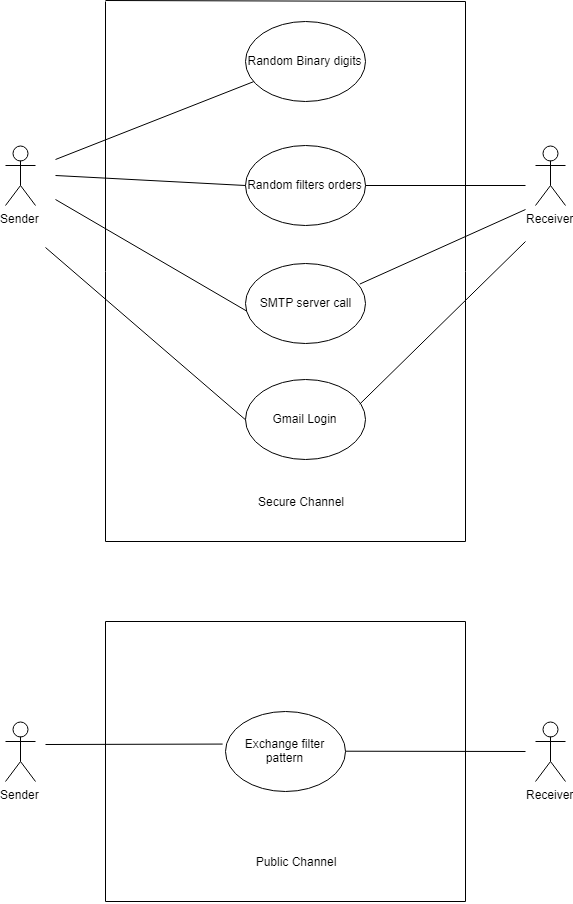

The diagram above was exported from draw.io. Its source (the exported page's mxGraphModel, read from the mxfile embedded in the PNG):
<mxGraphModel dx="1200" dy="646" grid="1" gridSize="10" guides="1" tooltips="1" connect="1" arrows="1" fold="1" page="1" pageScale="1" pageWidth="850" pageHeight="1100" math="0" shadow="0">
  <root>
    <mxCell id="0" />
    <mxCell id="1" parent="0" />
    <mxCell id="rTF8mZTq0ATFy4_SPA2W-2" value="Sender" style="shape=umlActor;verticalLabelPosition=bottom;labelBackgroundColor=#ffffff;verticalAlign=top;html=1;outlineConnect=0;" vertex="1" parent="1">
      <mxGeometry x="80" y="164" width="30" height="60" as="geometry" />
    </mxCell>
    <mxCell id="rTF8mZTq0ATFy4_SPA2W-11" value="Receiver" style="shape=umlActor;verticalLabelPosition=bottom;labelBackgroundColor=#ffffff;verticalAlign=top;html=1;outlineConnect=0;" vertex="1" parent="1">
      <mxGeometry x="610" y="164" width="30" height="60" as="geometry" />
    </mxCell>
    <mxCell id="rTF8mZTq0ATFy4_SPA2W-12" value="Random Binary digits" style="ellipse;whiteSpace=wrap;html=1;" vertex="1" parent="1">
      <mxGeometry x="320" y="40" width="120" height="80" as="geometry" />
    </mxCell>
    <mxCell id="rTF8mZTq0ATFy4_SPA2W-13" value="Random filters orders" style="ellipse;whiteSpace=wrap;html=1;" vertex="1" parent="1">
      <mxGeometry x="320" y="164" width="120" height="80" as="geometry" />
    </mxCell>
    <mxCell id="rTF8mZTq0ATFy4_SPA2W-14" value="SMTP server call" style="ellipse;whiteSpace=wrap;html=1;" vertex="1" parent="1">
      <mxGeometry x="320" y="282" width="120" height="80" as="geometry" />
    </mxCell>
    <mxCell id="rTF8mZTq0ATFy4_SPA2W-15" value="Gmail Login" style="ellipse;whiteSpace=wrap;html=1;" vertex="1" parent="1">
      <mxGeometry x="320" y="398" width="120" height="80" as="geometry" />
    </mxCell>
    <mxCell id="rTF8mZTq0ATFy4_SPA2W-16" value="" style="endArrow=none;html=1;" edge="1" parent="1" target="rTF8mZTq0ATFy4_SPA2W-12">
      <mxGeometry width="50" height="50" relative="1" as="geometry">
        <mxPoint x="130" y="178" as="sourcePoint" />
        <mxPoint x="140" y="920" as="targetPoint" />
        <Array as="points" />
      </mxGeometry>
    </mxCell>
    <mxCell id="rTF8mZTq0ATFy4_SPA2W-17" value="" style="endArrow=none;html=1;entryX=0;entryY=0.5;entryDx=0;entryDy=0;" edge="1" parent="1" target="rTF8mZTq0ATFy4_SPA2W-13">
      <mxGeometry width="50" height="50" relative="1" as="geometry">
        <mxPoint x="130" y="194" as="sourcePoint" />
        <mxPoint x="310" y="606" as="targetPoint" />
      </mxGeometry>
    </mxCell>
    <mxCell id="rTF8mZTq0ATFy4_SPA2W-18" value="" style="endArrow=none;html=1;entryX=0.017;entryY=0.588;entryDx=0;entryDy=0;entryPerimeter=0;" edge="1" parent="1" target="rTF8mZTq0ATFy4_SPA2W-14">
      <mxGeometry width="50" height="50" relative="1" as="geometry">
        <mxPoint x="130" y="218" as="sourcePoint" />
        <mxPoint x="140" y="920" as="targetPoint" />
      </mxGeometry>
    </mxCell>
    <mxCell id="rTF8mZTq0ATFy4_SPA2W-19" value="" style="endArrow=none;html=1;entryX=0;entryY=0.5;entryDx=0;entryDy=0;" edge="1" parent="1" target="rTF8mZTq0ATFy4_SPA2W-15">
      <mxGeometry width="50" height="50" relative="1" as="geometry">
        <mxPoint x="120" y="266" as="sourcePoint" />
        <mxPoint x="140" y="920" as="targetPoint" />
      </mxGeometry>
    </mxCell>
    <mxCell id="rTF8mZTq0ATFy4_SPA2W-20" value="" style="endArrow=none;html=1;exitX=1;exitY=0.5;exitDx=0;exitDy=0;" edge="1" parent="1" source="rTF8mZTq0ATFy4_SPA2W-13">
      <mxGeometry width="50" height="50" relative="1" as="geometry">
        <mxPoint x="90" y="970" as="sourcePoint" />
        <mxPoint x="600" y="204" as="targetPoint" />
      </mxGeometry>
    </mxCell>
    <mxCell id="rTF8mZTq0ATFy4_SPA2W-21" value="" style="endArrow=none;html=1;exitX=0.95;exitY=0.25;exitDx=0;exitDy=0;exitPerimeter=0;" edge="1" parent="1" source="rTF8mZTq0ATFy4_SPA2W-14">
      <mxGeometry width="50" height="50" relative="1" as="geometry">
        <mxPoint x="90" y="1040" as="sourcePoint" />
        <mxPoint x="600" y="228" as="targetPoint" />
      </mxGeometry>
    </mxCell>
    <mxCell id="rTF8mZTq0ATFy4_SPA2W-22" value="" style="endArrow=none;html=1;exitX=0.958;exitY=0.3;exitDx=0;exitDy=0;exitPerimeter=0;" edge="1" parent="1" source="rTF8mZTq0ATFy4_SPA2W-15">
      <mxGeometry width="50" height="50" relative="1" as="geometry">
        <mxPoint x="439" y="830" as="sourcePoint" />
        <mxPoint x="600" y="260" as="targetPoint" />
      </mxGeometry>
    </mxCell>
    <mxCell id="rTF8mZTq0ATFy4_SPA2W-23" value="" style="endArrow=none;html=1;" edge="1" parent="1">
      <mxGeometry width="50" height="50" relative="1" as="geometry">
        <mxPoint x="180" y="20" as="sourcePoint" />
        <mxPoint x="180" y="560" as="targetPoint" />
      </mxGeometry>
    </mxCell>
    <mxCell id="rTF8mZTq0ATFy4_SPA2W-24" value="" style="endArrow=none;html=1;" edge="1" parent="1">
      <mxGeometry width="50" height="50" relative="1" as="geometry">
        <mxPoint x="540" y="20" as="sourcePoint" />
        <mxPoint x="540" y="560" as="targetPoint" />
      </mxGeometry>
    </mxCell>
    <mxCell id="rTF8mZTq0ATFy4_SPA2W-25" value="" style="endArrow=none;html=1;" edge="1" parent="1">
      <mxGeometry width="50" height="50" relative="1" as="geometry">
        <mxPoint x="180" y="560" as="sourcePoint" />
        <mxPoint x="540" y="560" as="targetPoint" />
      </mxGeometry>
    </mxCell>
    <mxCell id="rTF8mZTq0ATFy4_SPA2W-26" value="" style="endArrow=none;html=1;" edge="1" parent="1">
      <mxGeometry width="50" height="50" relative="1" as="geometry">
        <mxPoint x="180" y="19" as="sourcePoint" />
        <mxPoint x="540" y="20" as="targetPoint" />
      </mxGeometry>
    </mxCell>
    <mxCell id="rTF8mZTq0ATFy4_SPA2W-27" value="Secure Channel" style="text;html=1;strokeColor=none;fillColor=none;align=center;verticalAlign=middle;whiteSpace=wrap;rounded=0;" vertex="1" parent="1">
      <mxGeometry x="325" y="510" width="100" height="20" as="geometry" />
    </mxCell>
    <mxCell id="rTF8mZTq0ATFy4_SPA2W-28" value="Sender" style="shape=umlActor;verticalLabelPosition=bottom;labelBackgroundColor=#ffffff;verticalAlign=top;html=1;outlineConnect=0;" vertex="1" parent="1">
      <mxGeometry x="80" y="740" width="30" height="60" as="geometry" />
    </mxCell>
    <mxCell id="rTF8mZTq0ATFy4_SPA2W-29" value="Receiver" style="shape=umlActor;verticalLabelPosition=bottom;labelBackgroundColor=#ffffff;verticalAlign=top;html=1;outlineConnect=0;" vertex="1" parent="1">
      <mxGeometry x="610" y="740" width="30" height="60" as="geometry" />
    </mxCell>
    <mxCell id="rTF8mZTq0ATFy4_SPA2W-39" value="" style="endArrow=none;html=1;" edge="1" parent="1">
      <mxGeometry width="50" height="50" relative="1" as="geometry">
        <mxPoint x="180" y="920" as="sourcePoint" />
        <mxPoint x="180" y="640" as="targetPoint" />
      </mxGeometry>
    </mxCell>
    <mxCell id="rTF8mZTq0ATFy4_SPA2W-40" value="" style="endArrow=none;html=1;" edge="1" parent="1">
      <mxGeometry width="50" height="50" relative="1" as="geometry">
        <mxPoint x="540" y="640" as="sourcePoint" />
        <mxPoint x="180" y="640" as="targetPoint" />
      </mxGeometry>
    </mxCell>
    <mxCell id="rTF8mZTq0ATFy4_SPA2W-41" value="" style="endArrow=none;html=1;" edge="1" parent="1">
      <mxGeometry width="50" height="50" relative="1" as="geometry">
        <mxPoint x="540" y="640" as="sourcePoint" />
        <mxPoint x="540" y="920" as="targetPoint" />
      </mxGeometry>
    </mxCell>
    <mxCell id="rTF8mZTq0ATFy4_SPA2W-42" value="Exchange filter pattern" style="ellipse;whiteSpace=wrap;html=1;" vertex="1" parent="1">
      <mxGeometry x="300" y="730" width="120" height="80" as="geometry" />
    </mxCell>
    <mxCell id="rTF8mZTq0ATFy4_SPA2W-43" value="" style="endArrow=none;html=1;" edge="1" parent="1">
      <mxGeometry width="50" height="50" relative="1" as="geometry">
        <mxPoint x="180" y="920" as="sourcePoint" />
        <mxPoint x="540" y="920" as="targetPoint" />
      </mxGeometry>
    </mxCell>
    <mxCell id="rTF8mZTq0ATFy4_SPA2W-46" value="" style="endArrow=none;html=1;entryX=-0.025;entryY=0.413;entryDx=0;entryDy=0;entryPerimeter=0;" edge="1" parent="1" target="rTF8mZTq0ATFy4_SPA2W-42">
      <mxGeometry width="50" height="50" relative="1" as="geometry">
        <mxPoint x="120" y="763" as="sourcePoint" />
        <mxPoint x="130" y="940" as="targetPoint" />
      </mxGeometry>
    </mxCell>
    <mxCell id="rTF8mZTq0ATFy4_SPA2W-47" value="" style="endArrow=none;html=1;entryX=1;entryY=0.5;entryDx=0;entryDy=0;" edge="1" parent="1" target="rTF8mZTq0ATFy4_SPA2W-42">
      <mxGeometry width="50" height="50" relative="1" as="geometry">
        <mxPoint x="600" y="770" as="sourcePoint" />
        <mxPoint x="130" y="940" as="targetPoint" />
      </mxGeometry>
    </mxCell>
    <mxCell id="rTF8mZTq0ATFy4_SPA2W-48" value="Public Channel" style="text;html=1;strokeColor=none;fillColor=none;align=center;verticalAlign=middle;whiteSpace=wrap;rounded=0;" vertex="1" parent="1">
      <mxGeometry x="320" y="870" width="100" height="20" as="geometry" />
    </mxCell>
  </root>
</mxGraphModel>